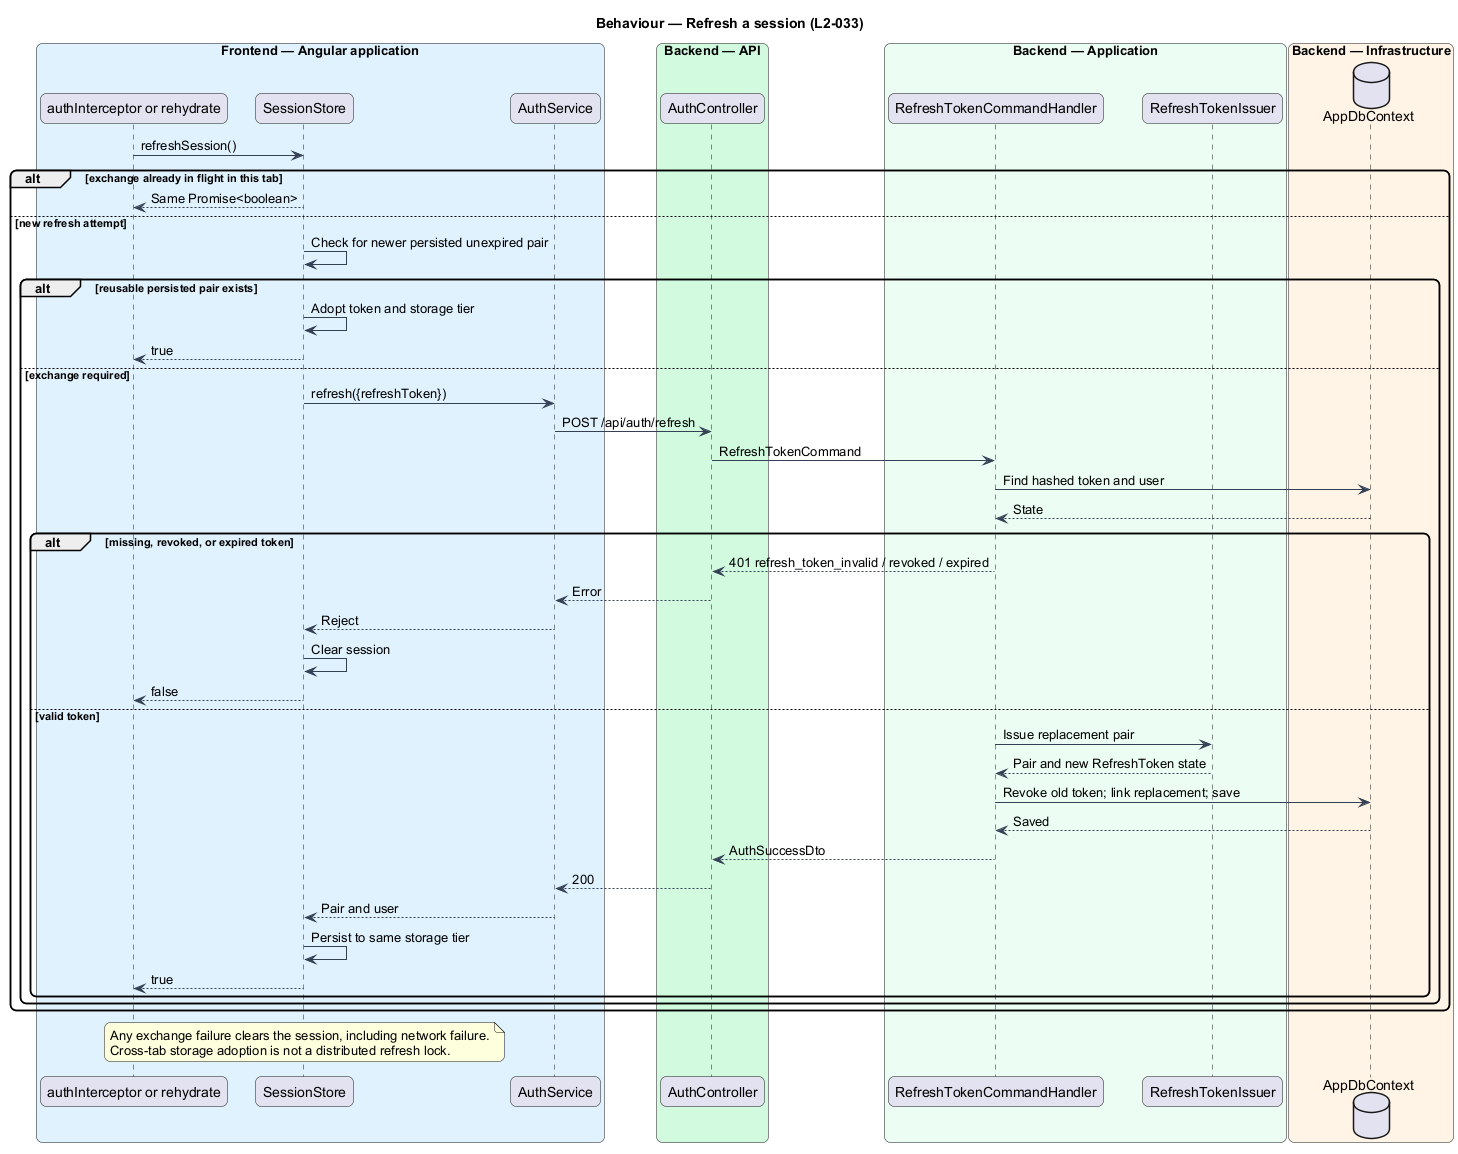

The diagram above was rendered by PlantUML. Its source (embedded in the PNG):
@startuml
skinparam backgroundColor #FFFFFF
skinparam shadowing false
skinparam roundcorner 12
skinparam defaultFontName Arial
skinparam ArrowColor #344054

title Behaviour — Refresh a session (L2-033)
box "Frontend — Angular application" #E0F2FE
 participant "authInterceptor or rehydrate" as caller
 participant SessionStore as store
 participant AuthService as client
end box
box "Backend — API" #D1FADF
 participant AuthController as controller
end box
box "Backend — Application" #ECFDF3
 participant RefreshTokenCommandHandler as handler
 participant RefreshTokenIssuer as issuer
end box
box "Backend — Infrastructure" #FFF4E5
 database AppDbContext as db
end box
caller -> store : refreshSession()
alt exchange already in flight in this tab
 store --> caller : Same Promise<boolean>
else new refresh attempt
 store -> store : Check for newer persisted unexpired pair
 alt reusable persisted pair exists
 store -> store : Adopt token and storage tier
 store --> caller : true
 else exchange required
 store -> client : refresh({refreshToken})
 client -> controller : POST /api/auth/refresh
 controller -> handler : RefreshTokenCommand
 handler -> db : Find hashed token and user
 db --> handler : State
 alt missing, revoked, or expired token
 handler --> controller : 401 refresh_token_invalid / revoked / expired
 controller --> client : Error
 client --> store : Reject
 store -> store : Clear session
 store --> caller : false
 else valid token
 handler -> issuer : Issue replacement pair
 issuer --> handler : Pair and new RefreshToken state
 handler -> db : Revoke old token; link replacement; save
 db --> handler : Saved
 handler --> controller : AuthSuccessDto
 controller --> client : 200
 client --> store : Pair and user
 store -> store : Persist to same storage tier
 store --> caller : true
 end
 end
end
note over store
Any exchange failure clears the session, including network failure.
Cross-tab storage adoption is not a distributed refresh lock.
end note
@enduml